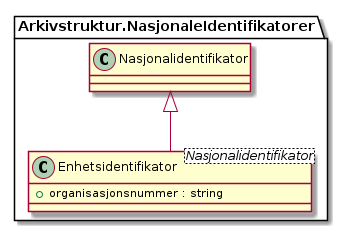

The diagram above was rendered by PlantUML. Its source (embedded in the PNG):
@startuml
skinparam nodesep 100
class Arkivstruktur.NasjonaleIdentifikatorer.Enhetsidentifikator <Nasjonalidentifikator> {
  +organisasjonsnummer : string
}
Arkivstruktur.NasjonaleIdentifikatorer.Nasjonalidentifikator <|-- Arkivstruktur.NasjonaleIdentifikatorer.Enhetsidentifikator
@enduml